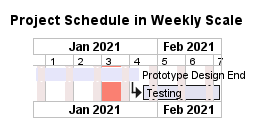

The diagram above was rendered by PlantUML. Its source (embedded in the PNG):
@startgantt
title Project Schedule in Weekly Scale
printscale weekly
saturday are closed
sunday are closed

Project starts at the 1st of january 2021

[Prototype Design End] as [TASK1] lasts 19 days
[TASK1] is colored in Lavender/LighBlue
[Testing] lasts 14 days and starts at [TASK1]'s end
' same: [TASK1]->[Testing]

2021-01-18 to 2021-01-22 are named [End's committee] and are colored in salmon

@endgantt